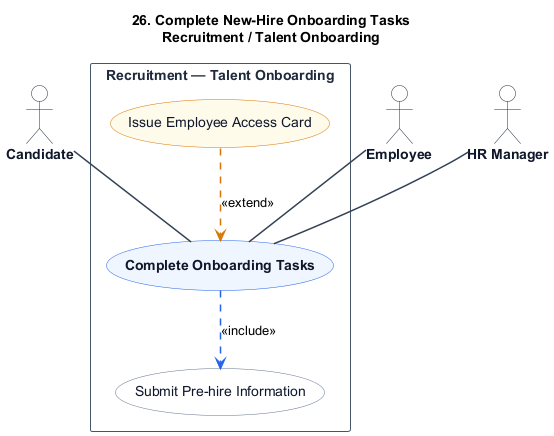

The diagram above was rendered by PlantUML. Its source (embedded in the PNG):
@startuml
title 26. Complete New-Hire Onboarding Tasks\nRecruitment / Talent Onboarding

skinparam shadowing false
skinparam packageStyle rectangle
skinparam actorStyle stickman

hide stereotype

skinparam ActorBorderColor #1e293b
skinparam ActorBackgroundColor #ffffff
skinparam ActorFontColor #0f172a
skinparam ActorFontStyle bold

skinparam RectangleBorderColor #475569
skinparam RectangleBackgroundColor #ffffff
skinparam RectangleFontColor #1e293b
skinparam RectangleFontStyle bold

skinparam ArrowColor #334155
skinparam ArrowThickness 1.5

skinparam usecase {
    BackgroundColor #eff6ff
    BorderColor #2563eb
    FontColor #0f172a
    FontStyle bold
}

skinparam usecase<<Inc>> {
    BackgroundColor #ffffff
    BorderColor #64748b
    FontColor #0f172a
    FontStyle normal
}

skinparam usecase<<Ext>> {
    BackgroundColor #fffbeb
    BorderColor #d97706
    FontColor #0f172a
    FontStyle normal
}

actor "Candidate" as Candidate
actor "Employee" as Employee
actor "HR Manager" as HRManager

rectangle "Recruitment — Talent Onboarding" {
    usecase "Complete Onboarding Tasks" as UC_Main

    usecase "Submit Pre-hire Information" as UC_Inc1 <<Inc>>

    usecase "Issue Employee Access Card" as UC_Ext1 <<Ext>>

    Candidate -- UC_Main
    Employee -- UC_Main
    HRManager -- UC_Main

    UC_Main .[#2563eb].> UC_Inc1 : <<include>>

    UC_Ext1 .[#d97706].> UC_Main : <<extend>>
}
@enduml